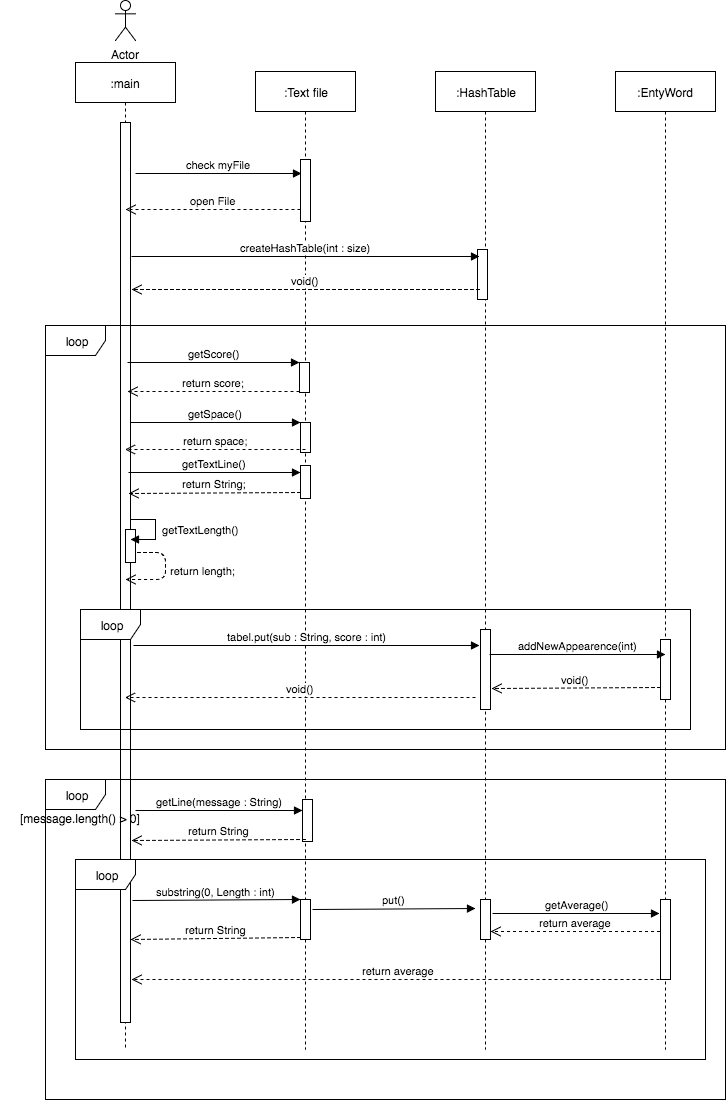

The diagram above was exported from draw.io. Its source (the exported page's mxGraphModel, read from the mxfile embedded in the PNG):
<mxGraphModel dx="790" dy="464" grid="1" gridSize="10" guides="1" tooltips="1" connect="1" arrows="1" fold="1" page="1" pageScale="1" pageWidth="826" pageHeight="1169" math="0" shadow="0">
  <root>
    <mxCell id="0" />
    <mxCell id="1" parent="0" />
    <mxCell id="33bf0696929c5bf7-2" value=":main" style="shape=umlLifeline;perimeter=lifelinePerimeter;whiteSpace=wrap;html=1;container=1;collapsible=0;recursiveResize=0;outlineConnect=0;" vertex="1" parent="1">
      <mxGeometry x="80" y="73" width="100" height="987" as="geometry" />
    </mxCell>
    <mxCell id="33bf0696929c5bf7-3" value="" style="html=1;points=[];perimeter=orthogonalPerimeter;" vertex="1" parent="33bf0696929c5bf7-2">
      <mxGeometry x="45" y="60" width="10" height="900" as="geometry" />
    </mxCell>
    <mxCell id="33e0991fc8034eb5-32" value="" style="html=1;points=[];perimeter=orthogonalPerimeter;" vertex="1" parent="33bf0696929c5bf7-2">
      <mxGeometry x="50" y="467" width="10" height="33" as="geometry" />
    </mxCell>
    <mxCell id="33bf0696929c5bf7-4" value=":Text file" style="shape=umlLifeline;perimeter=lifelinePerimeter;whiteSpace=wrap;html=1;container=1;collapsible=0;recursiveResize=0;outlineConnect=0;" vertex="1" parent="1">
      <mxGeometry x="260" y="82" width="100" height="978" as="geometry" />
    </mxCell>
    <mxCell id="33bf0696929c5bf7-5" value="" style="html=1;points=[];perimeter=orthogonalPerimeter;" vertex="1" parent="33bf0696929c5bf7-4">
      <mxGeometry x="45" y="88" width="10" height="62" as="geometry" />
    </mxCell>
    <mxCell id="33bf0696929c5bf7-6" value="" style="html=1;points=[];perimeter=orthogonalPerimeter;" vertex="1" parent="33bf0696929c5bf7-4">
      <mxGeometry x="44" y="291" width="10" height="30" as="geometry" />
    </mxCell>
    <mxCell id="33bf0696929c5bf7-7" value="" style="html=1;points=[];perimeter=orthogonalPerimeter;" vertex="1" parent="33bf0696929c5bf7-4">
      <mxGeometry x="47" y="728" width="10" height="42" as="geometry" />
    </mxCell>
    <mxCell id="33bf0696929c5bf7-9" value="" style="html=1;points=[];perimeter=orthogonalPerimeter;" vertex="1" parent="33bf0696929c5bf7-4">
      <mxGeometry x="45" y="351" width="10" height="30" as="geometry" />
    </mxCell>
    <mxCell id="33bf0696929c5bf7-8" value=":HashTable" style="shape=umlLifeline;perimeter=lifelinePerimeter;whiteSpace=wrap;html=1;container=1;collapsible=0;recursiveResize=0;outlineConnect=0;" vertex="1" parent="1">
      <mxGeometry x="440" y="82" width="100" height="978" as="geometry" />
    </mxCell>
    <mxCell id="33bf0696929c5bf7-10" value=":EntyWord" style="shape=umlLifeline;perimeter=lifelinePerimeter;whiteSpace=wrap;html=1;container=1;collapsible=0;recursiveResize=0;outlineConnect=0;" vertex="1" parent="1">
      <mxGeometry x="620" y="82" width="100" height="978" as="geometry" />
    </mxCell>
    <mxCell id="33bf0696929c5bf7-12" value="open File" style="html=1;verticalAlign=bottom;endArrow=open;dashed=1;endSize=8;exitX=0;exitY=0.95;" edge="1" parent="1">
      <mxGeometry relative="1" as="geometry">
        <mxPoint x="130" y="220" as="targetPoint" />
        <mxPoint x="305" y="220" as="sourcePoint" />
      </mxGeometry>
    </mxCell>
    <mxCell id="33bf0696929c5bf7-13" value="loop" style="shape=umlFrame;whiteSpace=wrap;html=1;" vertex="1" parent="1">
      <mxGeometry x="50" y="336" width="680" height="424" as="geometry" />
    </mxCell>
    <mxCell id="33bf0696929c5bf7-14" value="getScore()" style="html=1;verticalAlign=bottom;endArrow=block;entryX=0;entryY=0;" edge="1" parent="1" target="33bf0696929c5bf7-6">
      <mxGeometry relative="1" as="geometry">
        <mxPoint x="132" y="373" as="sourcePoint" />
      </mxGeometry>
    </mxCell>
    <mxCell id="33bf0696929c5bf7-15" value="return score;" style="html=1;verticalAlign=bottom;endArrow=open;dashed=1;endSize=8;exitX=0;exitY=0.95;" edge="1" parent="1" source="33bf0696929c5bf7-6">
      <mxGeometry relative="1" as="geometry">
        <mxPoint x="132" y="402" as="targetPoint" />
      </mxGeometry>
    </mxCell>
    <mxCell id="33bf0696929c5bf7-16" value="" style="html=1;points=[];perimeter=orthogonalPerimeter;" vertex="1" parent="1">
      <mxGeometry x="305" y="476" width="10" height="33" as="geometry" />
    </mxCell>
    <mxCell id="33bf0696929c5bf7-17" value="getTextLine()" style="html=1;verticalAlign=bottom;endArrow=block;entryX=0;entryY=0;" edge="1" parent="1">
      <mxGeometry relative="1" as="geometry">
        <mxPoint x="133" y="483" as="sourcePoint" />
        <mxPoint x="305" y="483" as="targetPoint" />
      </mxGeometry>
    </mxCell>
    <mxCell id="33bf0696929c5bf7-18" value="return String;" style="html=1;verticalAlign=bottom;endArrow=open;dashed=1;endSize=8;exitX=0;exitY=0.95;entryX=1;entryY=0.904;entryPerimeter=0;" edge="1" parent="1">
      <mxGeometry relative="1" as="geometry">
        <mxPoint x="133" y="504" as="targetPoint" />
        <mxPoint x="305" y="503" as="sourcePoint" />
      </mxGeometry>
    </mxCell>
    <mxCell id="33bf0696929c5bf7-19" value="loop" style="shape=umlFrame;whiteSpace=wrap;html=1;" vertex="1" parent="1">
      <mxGeometry x="85" y="620" width="610" height="120" as="geometry" />
    </mxCell>
    <mxCell id="33bf0696929c5bf7-20" value="getSpace()" style="html=1;verticalAlign=bottom;endArrow=block;entryX=0;entryY=0;" edge="1" parent="1" target="33bf0696929c5bf7-9">
      <mxGeometry relative="1" as="geometry">
        <mxPoint x="135" y="433" as="sourcePoint" />
      </mxGeometry>
    </mxCell>
    <mxCell id="33bf0696929c5bf7-21" value="loop" style="shape=umlFrame;whiteSpace=wrap;html=1;" vertex="1" parent="1">
      <mxGeometry x="50" y="790" width="680" height="320" as="geometry" />
    </mxCell>
    <mxCell id="33bf0696929c5bf7-22" value="getLine(message : String)" style="html=1;verticalAlign=bottom;endArrow=block;" edge="1" parent="1" target="33bf0696929c5bf7-7">
      <mxGeometry width="80" relative="1" as="geometry">
        <mxPoint x="140" y="821" as="sourcePoint" />
        <mxPoint x="100" y="990" as="targetPoint" />
      </mxGeometry>
    </mxCell>
    <mxCell id="33e0991fc8034eb5-1" value="Actor" style="shape=umlActor;verticalLabelPosition=bottom;labelBackgroundColor=#ffffff;verticalAlign=top;html=1;" vertex="1" parent="1">
      <mxGeometry x="120" y="11" width="20" height="40" as="geometry" />
    </mxCell>
    <mxCell id="33e0991fc8034eb5-2" style="edgeStyle=orthogonalEdgeStyle;rounded=0;html=1;exitX=0.5;exitY=0.5;exitPerimeter=0;entryX=0.5;entryY=0.5;entryPerimeter=0;jettySize=auto;orthogonalLoop=1;" edge="1" parent="1" source="33e0991fc8034eb5-1" target="33e0991fc8034eb5-1">
      <mxGeometry relative="1" as="geometry" />
    </mxCell>
    <mxCell id="33e0991fc8034eb5-9" value="" style="html=1;points=[];perimeter=orthogonalPerimeter;" vertex="1" parent="1">
      <mxGeometry x="482" y="260" width="10" height="50" as="geometry" />
    </mxCell>
    <mxCell id="33e0991fc8034eb5-4" value="createHashTable(int : size)" style="html=1;verticalAlign=bottom;endArrow=block;" edge="1" parent="1">
      <mxGeometry width="80" relative="1" as="geometry">
        <mxPoint x="136" y="267" as="sourcePoint" />
        <mxPoint x="484" y="267" as="targetPoint" />
      </mxGeometry>
    </mxCell>
    <mxCell id="33e0991fc8034eb5-13" value="check myFile" style="html=1;verticalAlign=bottom;endArrow=block;entryX=0.1;entryY=0.233;entryPerimeter=0;" edge="1" parent="1" target="33bf0696929c5bf7-5">
      <mxGeometry width="80" relative="1" as="geometry">
        <mxPoint x="140" y="184" as="sourcePoint" />
        <mxPoint x="207" y="247" as="targetPoint" />
      </mxGeometry>
    </mxCell>
    <mxCell id="3381858bdc013e3c-1" value="void()" style="html=1;verticalAlign=bottom;endArrow=open;dashed=1;endSize=8;" edge="1" parent="1">
      <mxGeometry relative="1" as="geometry">
        <mxPoint x="136" y="300" as="targetPoint" />
        <mxPoint x="484" y="300" as="sourcePoint" />
        <Array as="points">
          <mxPoint x="224" y="300" />
        </Array>
      </mxGeometry>
    </mxCell>
    <mxCell id="3381858bdc013e3c-4" value="return space;" style="html=1;verticalAlign=bottom;endArrow=open;dashed=1;endSize=8;" edge="1" parent="1" target="33bf0696929c5bf7-2">
      <mxGeometry relative="1" as="geometry">
        <mxPoint x="314" y="460" as="targetPoint" />
        <mxPoint x="310" y="460" as="sourcePoint" />
      </mxGeometry>
    </mxCell>
    <mxCell id="33e0991fc8034eb5-15" value="&lt;p style=&quot;text-align: center&quot;&gt;[message.length() &amp;gt; 0]&lt;/p&gt;" style="text;html=1;align=center;fontStyle=0;verticalAlign=middle;spacingLeft=3;spacingRight=3;strokeColor=none;rotatable=0;points=[[0,0.5],[1,0.5]];portConstraint=eastwest;" vertex="1" parent="1">
      <mxGeometry x="5" y="816" width="160" height="26" as="geometry" />
    </mxCell>
    <mxCell id="33e0991fc8034eb5-17" value="return String" style="html=1;verticalAlign=bottom;endArrow=open;dashed=1;endSize=8;entryX=1.1;entryY=0.861;entryPerimeter=0;" edge="1" parent="1">
      <mxGeometry relative="1" as="geometry">
        <mxPoint x="310" y="850" as="sourcePoint" />
        <mxPoint x="136" y="851" as="targetPoint" />
      </mxGeometry>
    </mxCell>
    <mxCell id="33e0991fc8034eb5-18" value="loop" style="shape=umlFrame;whiteSpace=wrap;html=1;" vertex="1" parent="1">
      <mxGeometry x="80" y="870" width="630" height="200" as="geometry" />
    </mxCell>
    <mxCell id="33e0991fc8034eb5-33" value="&amp;nbsp;getTextLength()" style="edgeStyle=orthogonalEdgeStyle;html=1;align=left;spacingLeft=2;endArrow=block;rounded=0;" edge="1" parent="1">
      <mxGeometry relative="1" as="geometry">
        <mxPoint x="135" y="530" as="sourcePoint" />
        <Array as="points">
          <mxPoint x="160" y="530" />
          <mxPoint x="160" y="550" />
        </Array>
        <mxPoint x="135" y="550" as="targetPoint" />
      </mxGeometry>
    </mxCell>
    <mxCell id="33e0991fc8034eb5-34" value="return length;" style="html=1;verticalAlign=bottom;endArrow=open;dashed=1;endSize=8;exitX=1.184;exitY=0.742;exitPerimeter=0;edgeStyle=orthogonalEdgeStyle;" edge="1" parent="1">
      <mxGeometry x="0.2195" y="-40" relative="1" as="geometry">
        <mxPoint x="130" y="590" as="targetPoint" />
        <mxPoint x="142" y="563" as="sourcePoint" />
        <Array as="points">
          <mxPoint x="170" y="563" />
          <mxPoint x="170" y="590" />
        </Array>
        <mxPoint x="40" y="40" as="offset" />
      </mxGeometry>
    </mxCell>
    <mxCell id="33e0991fc8034eb5-37" value="" style="html=1;points=[];perimeter=orthogonalPerimeter;" vertex="1" parent="1">
      <mxGeometry x="305" y="910" width="10" height="40" as="geometry" />
    </mxCell>
    <mxCell id="33e0991fc8034eb5-38" value="substring(0, Length : int)" style="html=1;verticalAlign=bottom;endArrow=block;entryX=0;entryY=0;exitX=1.2;exitY=0.907;exitPerimeter=0;" edge="1" target="33e0991fc8034eb5-37" parent="1">
      <mxGeometry relative="1" as="geometry">
        <mxPoint x="137" y="911" as="sourcePoint" />
      </mxGeometry>
    </mxCell>
    <mxCell id="33e0991fc8034eb5-39" value="return String" style="html=1;verticalAlign=bottom;endArrow=open;dashed=1;endSize=8;exitX=0;exitY=0.95;entryX=1;entryY=0.937;entryPerimeter=0;" edge="1" source="33e0991fc8034eb5-37" parent="1">
      <mxGeometry relative="1" as="geometry">
        <mxPoint x="135" y="950" as="targetPoint" />
      </mxGeometry>
    </mxCell>
    <mxCell id="33e0991fc8034eb5-43" value="" style="html=1;points=[];perimeter=orthogonalPerimeter;" vertex="1" parent="1">
      <mxGeometry x="485" y="910" width="10" height="40" as="geometry" />
    </mxCell>
    <mxCell id="33e0991fc8034eb5-47" value="put()" style="html=1;verticalAlign=bottom;endArrow=block;exitX=1.2;exitY=0.525;exitPerimeter=0;" edge="1" parent="1">
      <mxGeometry width="80" relative="1" as="geometry">
        <mxPoint x="317" y="920" as="sourcePoint" />
        <mxPoint x="480" y="919" as="targetPoint" />
      </mxGeometry>
    </mxCell>
    <mxCell id="33e0991fc8034eb5-48" value="" style="html=1;points=[];perimeter=orthogonalPerimeter;" vertex="1" parent="1">
      <mxGeometry x="665" y="910" width="10" height="80" as="geometry" />
    </mxCell>
    <mxCell id="33e0991fc8034eb5-49" value="getAverage()" style="html=1;verticalAlign=bottom;endArrow=block;entryX=0.2;entryY=0.25;entryPerimeter=0;" edge="1" parent="1">
      <mxGeometry width="80" relative="1" as="geometry">
        <mxPoint x="497" y="924" as="sourcePoint" />
        <mxPoint x="664" y="924" as="targetPoint" />
      </mxGeometry>
    </mxCell>
    <mxCell id="33e0991fc8034eb5-50" value="return average" style="html=1;verticalAlign=bottom;endArrow=open;dashed=1;endSize=8;entryX=1.1;entryY=0.967;entryPerimeter=0;" edge="1" parent="1">
      <mxGeometry relative="1" as="geometry">
        <mxPoint x="670" y="990" as="sourcePoint" />
        <mxPoint x="136" y="990" as="targetPoint" />
      </mxGeometry>
    </mxCell>
    <mxCell id="33e0991fc8034eb5-51" value="" style="html=1;points=[];perimeter=orthogonalPerimeter;" vertex="1" parent="1">
      <mxGeometry x="485" y="640" width="10" height="80" as="geometry" />
    </mxCell>
    <mxCell id="33e0991fc8034eb5-52" value="tabel.put(sub : String, score : int)" style="html=1;verticalAlign=bottom;endArrow=block;entryX=0.1;entryY=0.25;entryPerimeter=0;" edge="1" parent="1">
      <mxGeometry width="80" relative="1" as="geometry">
        <mxPoint x="138" y="656" as="sourcePoint" />
        <mxPoint x="484" y="656" as="targetPoint" />
      </mxGeometry>
    </mxCell>
    <mxCell id="33e0991fc8034eb5-55" value="" style="html=1;points=[];perimeter=orthogonalPerimeter;" vertex="1" parent="1">
      <mxGeometry x="665" y="650" width="10" height="60" as="geometry" />
    </mxCell>
    <mxCell id="33e0991fc8034eb5-56" value="addNewAppearence(int)" style="html=1;verticalAlign=bottom;endArrow=block;exitX=0.9;exitY=0.425;exitPerimeter=0;" edge="1" parent="1">
      <mxGeometry relative="1" as="geometry">
        <mxPoint x="494" y="665" as="sourcePoint" />
        <mxPoint x="670" y="665" as="targetPoint" />
      </mxGeometry>
    </mxCell>
    <mxCell id="33e0991fc8034eb5-57" value="void()" style="html=1;verticalAlign=bottom;endArrow=open;dashed=1;endSize=8;exitX=0;exitY=0.95;entryX=1.1;entryY=0.738;entryPerimeter=0;" edge="1" parent="1" target="33e0991fc8034eb5-51">
      <mxGeometry relative="1" as="geometry">
        <mxPoint x="500" y="698" as="targetPoint" />
        <mxPoint x="665" y="698" as="sourcePoint" />
      </mxGeometry>
    </mxCell>
    <mxCell id="33e0991fc8034eb5-61" value="void()" style="html=1;verticalAlign=bottom;endArrow=open;dashed=1;endSize=8;" edge="1" parent="1" target="33bf0696929c5bf7-2">
      <mxGeometry relative="1" as="geometry">
        <mxPoint x="480" y="708" as="sourcePoint" />
        <mxPoint x="136" y="710" as="targetPoint" />
      </mxGeometry>
    </mxCell>
    <mxCell id="4cad4fe6b7f9582c-1" value="return average" style="html=1;verticalAlign=bottom;endArrow=open;dashed=1;endSize=8;" edge="1" parent="1">
      <mxGeometry relative="1" as="geometry">
        <mxPoint x="664.5" y="942" as="sourcePoint" />
        <mxPoint x="495" y="942" as="targetPoint" />
        <Array as="points">
          <mxPoint x="555" y="942" />
        </Array>
      </mxGeometry>
    </mxCell>
  </root>
</mxGraphModel>